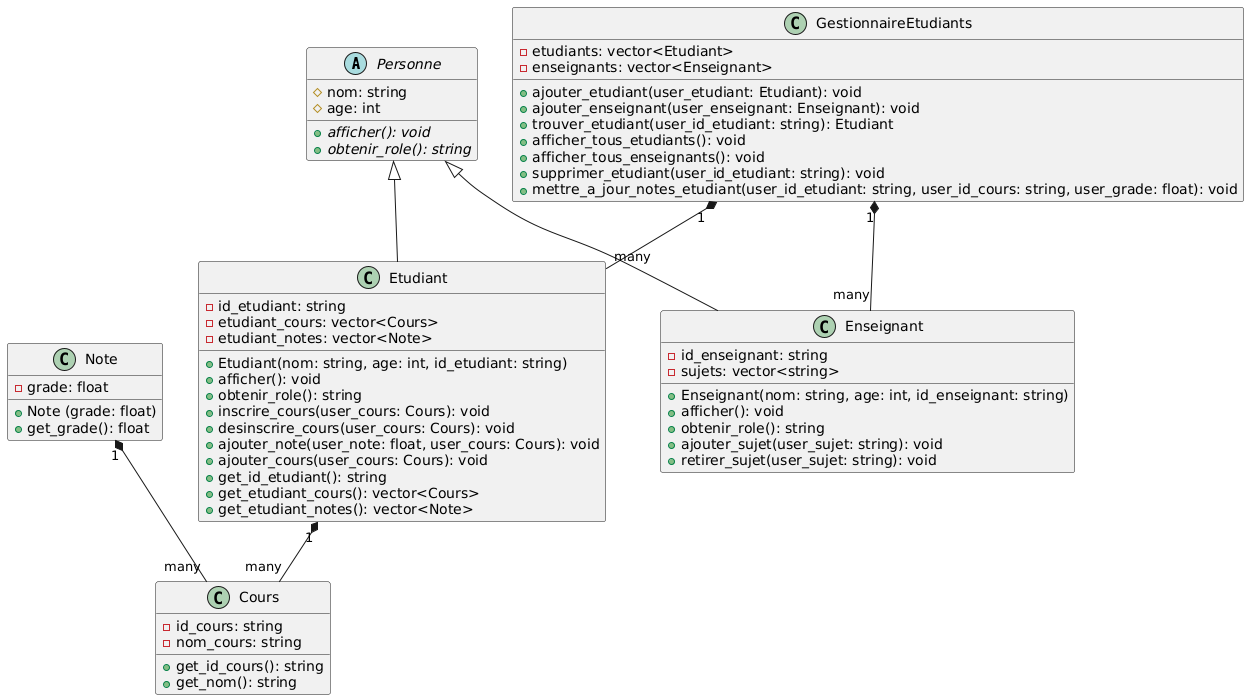

The diagram above was rendered by PlantUML. Its source (embedded in the PNG):
@startuml
abstract class Personne {
  # nom: string
  # age: int
  + {abstract} afficher(): void
  + {abstract} obtenir_role(): string
}

class Cours {
  - id_cours: string
  - nom_cours: string
  + get_id_cours(): string
  + get_nom(): string
}

class Note {
  - grade: float
  + Note (grade: float)
  + get_grade(): float
}

class Etudiant {
  - id_etudiant: string
  - etudiant_cours: vector<Cours>
  - etudiant_notes: vector<Note>
  + Etudiant(nom: string, age: int, id_etudiant: string)
  + afficher(): void
  + obtenir_role(): string
  + inscrire_cours(user_cours: Cours): void
  + desinscrire_cours(user_cours: Cours): void
  + ajouter_note(user_note: float, user_cours: Cours): void
  + ajouter_cours(user_cours: Cours): void
  + get_id_etudiant(): string
  + get_etudiant_cours(): vector<Cours>
  + get_etudiant_notes(): vector<Note>
}

class Enseignant {
  - id_enseignant: string
  - sujets: vector<string>
  + Enseignant(nom: string, age: int, id_enseignant: string)
  + afficher(): void
  + obtenir_role(): string
  + ajouter_sujet(user_sujet: string): void
  + retirer_sujet(user_sujet: string): void
}

class GestionnaireEtudiants {
  - etudiants: vector<Etudiant>
  - enseignants: vector<Enseignant>
  + ajouter_etudiant(user_etudiant: Etudiant): void
  + ajouter_enseignant(user_enseignant: Enseignant): void
  + trouver_etudiant(user_id_etudiant: string): Etudiant
  + afficher_tous_etudiants(): void
  + afficher_tous_enseignants(): void
  + supprimer_etudiant(user_id_etudiant: string): void
  + mettre_a_jour_notes_etudiant(user_id_etudiant: string, user_id_cours: string, user_grade: float): void
}

Personne <|-- Etudiant
Personne <|-- Enseignant
GestionnaireEtudiants "1" *-- "many" Etudiant
GestionnaireEtudiants "1" *-- "many" Enseignant
Etudiant "1" *-- "many" Cours
Note "1" *-- "many" Cours
@enduml